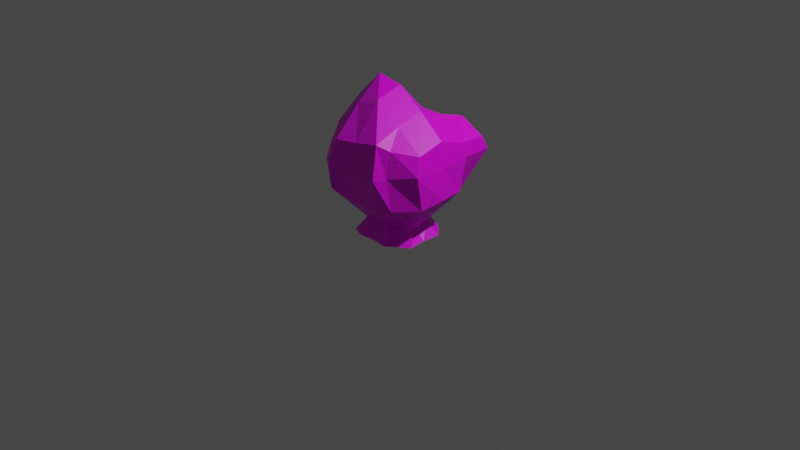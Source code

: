 # Source: Bush2.blend  (saved by Blender 2.90.8; exported with 4.5.12 LTS)
import bpy
from mathutils import Matrix  # noqa: F401  (used for matrix-valued properties, if any)

bpy.ops.wm.read_factory_settings(use_empty=True)
scene = bpy.context.scene
scene.name = 'Scene'

# ---- collections
col_collection = bpy.data.collections.new('Collection'); scene.collection.children.link(col_collection)

# ---- images (referenced by path relative to the original .blend; pixels are not part of the script)
import os
ASSET_DIR = os.environ.get("B2B_ASSET_DIR", "")  # directory of the original .blend (textures are referenced by path, not embedded)
HERE = os.path.dirname(os.path.abspath(__file__))  # packed textures are extracted next to this script under _unpacked/

def load_image(name, relpath, width, height, colorspace="sRGB"):
    """Load a texture the original file referenced (path relative to the .blend, or extracted next to this script)."""
    p = next((c for c in (os.path.join(HERE, relpath), os.path.join(ASSET_DIR, relpath)) if relpath and os.path.exists(c)), "")
    if p:
        img = bpy.data.images.load(p, check_existing=True)
        img.name = name
    else:  # same state as the original file: an image datablock whose file is absent (Cycles renders it pink)
        img = bpy.data.images.new(name, width, height)
        img.source = "FILE"
        img.filepath = "//" + (relpath or name)
    img.colorspace_settings.name = colorspace
    return img
img_texture_nature_png = load_image('Texture_Nature.png', 'Texture_Nature.png', 1024, 1024, 'sRGB')

# ---- materials (node trees are filled in below, after node groups)
mat_texture_bush2 = bpy.data.materials.new('Texture_Bush2')
mat_texture_bush2.use_transparent_shadow = False

# ---- material node trees
mat_texture_bush2.use_nodes = True; mat_texture_bush2.node_tree.nodes.clear()
_N = mat_texture_bush2.node_tree.nodes; _L = mat_texture_bush2.node_tree.links
n0 = _N.new('ShaderNodeBsdfPrincipled'); n0.name = 'Principled BSDF'; n0.location = (10, 300)
n0.distribution = 'GGX'
n0.subsurface_method = 'BURLEY'
n0.inputs[3].default_value = 1.45
n0.inputs[27].default_value = (0.0, 0.0, 0.0, 1.0)
n0.inputs[28].default_value = 1.0
n1 = _N.new('ShaderNodeOutputMaterial'); n1.name = 'Material Output'; n1.location = (300, 300)
n2 = _N.new('ShaderNodeTexImage'); n2.name = 'Image Texture'; n2.location = (-426, 273)
n2.image = img_texture_nature_png
_L.new(n0.outputs[0], n1.inputs[0])
_L.new(n2.outputs[0], n0.inputs[0])
n1.is_active_output = True

# ---- world
world_world = bpy.data.worlds.new('World'); scene.world = world_world
world_world.use_nodes = True; world_world.node_tree.nodes.clear()
_N = world_world.node_tree.nodes; _L = world_world.node_tree.links
n0 = _N.new('ShaderNodeOutputWorld'); n0.name = 'World Output'; n0.location = (300, 300)
n1 = _N.new('ShaderNodeBackground'); n1.name = 'Background'; n1.location = (10, 300)
n1.inputs[0].default_value = (0.05088, 0.05088, 0.05088, 1.0)
_L.new(n1.outputs[0], n0.inputs[0])
n0.is_active_output = True
world_world.color = (0.05088, 0.05088, 0.05088)
world_world.use_sun_shadow = False
world_world.sun_shadow_jitter_overblur = 0.0

# ---- cameras
cam_camera = bpy.data.cameras.new('Camera')
cam_camera.clip_end = 100.0
cam_camera.ortho_scale = 7.314

# ---- lights
light_light = bpy.data.lights.new('Light', 'POINT')
light_light.transmission_factor = 0.0
light_light.energy = 1000.0
light_light.shadow_soft_size = 0.1
light_light.shadow_maximum_resolution = 0.006
light_light.use_absolute_resolution = True

# ---- meshes
me_cube_021 = bpy.data.meshes.new('Cube.021')
me_cube_021.from_pydata([(-0.4656, 0.3732, 0.8937), (-0.4708, 0.4194, 0.6851), (-0.5549, 0.2816, 1.256), (-0.2701, 0.5664, 0.9872), (0.01464, 0.5664, 0.9618), (-0.2701, 0.2816, 1.29), (-0.2642, 0.5429, 0.7905), (-0.005567, 0.5496, 0.7312), (-0.2976, 0.5614, 0.4101), (-0.4429, 0.4002, 0.3664), (0.04909, 0.5098, 0.3662), (-0.1339, 0.2723, -0.01078), (-0.2178, 0.1626, 0.02551), (0.01005, 0.2954, 0.04152), (0.1279, 0.2535, 0.04517), (0.3, 0.593, 0.3775), (0.2022, 0.1972, 0.03915), (0.4166, 0.4236, 0.3125), (0.2654, 0.1255, 0.03845), (0.2571, -0.01104, -0.01119), (0.5882, 0.263, 0.4201), (0.6301, -0.02044, 0.4216), (0.6022, 0.319, 0.769), (0.5998, 0.6275, 0.7731), (0.6158, -0.003338, 0.742), (0.5842, 0.2816, 0.9254), (0.5842, 0.5664, 0.9101), (0.5842, -0.003211, 1.014), (0.2994, 0.2816, 1.136), (0.01464, 0.2816, 1.136), (0.2994, -0.003211, 1.243), (0.2994, 0.5664, 1.051), (0.3386, 0.5924, 0.738), (0.01464, -0.003211, 1.435), (0.2994, -0.288, 1.158), (0.5842, -0.288, 0.9374), (0.01464, -0.288, 1.35), (0.2994, -0.5728, 1.051), (0.3892, -0.4815, 0.9867), (0.01464, -0.5728, 0.9925), (0.3154, -0.6349, 0.7074), (0.3725, -0.5147, 0.7082), (0.01735, -0.622, 0.6565), (0.2685, -0.5368, 0.3239), (0.3914, -0.4753, 0.3652), (-0.01146, -0.5516, 0.3415), (0.1329, -0.2644, 0.03801), (0.1801, -0.2189, 0.03719), (0.009849, -0.2533, 0.04332), (-0.1235, -0.2631, 0.0376), (-0.277, -0.6476, 0.454), (-0.2126, -0.2252, 0.04717), (-0.4579, -0.4529, 0.3334), (-0.2538, -0.1345, 0.04258), (-0.2597, 0.008555, 0.07259), (-0.5616, -0.3041, 0.3655), (-0.5278, -0.00329, 0.3685), (-0.5777, -0.3244, 0.6561), (-0.5094, -0.5069, 0.6599), (-0.5563, -0.0337, 0.7512), (-0.5549, -0.288, 0.993), (-0.4656, -0.4815, 0.8349), (-0.5549, -0.003211, 1.216), (-0.2701, -0.288, 1.243), (-0.2701, -0.003211, 1.483), (-0.2701, -0.5728, 0.9469), (-0.3039, -0.6434, 0.7393), (-0.5944, 0.3009, 0.6943), (-0.5634, 0.2912, 0.3658), (-0.2548, 0.1279, 0.05706), (0.276, -0.1482, 0.04726), (0.592, -0.262, 0.3716), (0.612, -0.3413, 0.7477), (-0.1933, 0.397, -0.1134), (-0.311, 0.2339, -0.1134), (0.01421, 0.4234, -0.1134), (0.1821, 0.3631, -0.1134), (0.2882, 0.2831, -0.1134), (0.3787, 0.181, -0.1134), (0.368, -0.01394, -0.1134), (0.1896, -0.3755, -0.1134), (0.2567, -0.3103, -0.1134), (0.01387, -0.3582, -0.1134), (-0.1763, -0.3735, -0.1134), (-0.3036, -0.3195, -0.1134), (-0.3619, -0.1899, -0.1134), (-0.3681, 0.01393, -0.1134), (-0.3627, 0.1837, -0.1134), (0.3939, -0.2097, -0.1134)], [], [(1, 0, 3, 6), (67, 2, 0, 1), (5, 3, 0, 2), (6, 3, 4, 7), (29, 4, 3, 5), (9, 1, 6, 8), (8, 6, 7, 10), (12, 9, 8, 11), (11, 8, 10, 13), (13, 10, 15, 14), (14, 15, 17, 16), (16, 17, 20, 18), (18, 20, 21, 19), (17, 23, 22, 20), (20, 22, 24, 21), (23, 26, 25, 22), (22, 25, 27, 24), (25, 26, 31, 28), (27, 25, 28, 30), (28, 31, 4, 29), (30, 28, 29, 33), (32, 31, 26, 23), (7, 4, 31, 32), (15, 32, 23, 17), (10, 7, 32, 15), (35, 27, 30, 34), (34, 30, 33, 36), (38, 35, 34, 37), (37, 34, 36, 39), (41, 38, 37, 40), (40, 37, 39, 42), (44, 41, 40, 43), (43, 40, 42, 45), (47, 44, 43, 46), (46, 43, 45, 48), (48, 45, 50, 49), (49, 50, 52, 51), (51, 52, 55, 53), (53, 55, 56, 54), (52, 58, 57, 55), (55, 57, 59, 56), (58, 61, 60, 57), (57, 60, 62, 59), (65, 63, 60, 61), (63, 64, 62, 60), (39, 36, 63, 65), (36, 33, 64, 63), (66, 65, 61, 58), (42, 39, 65, 66), (50, 66, 58, 52), (45, 42, 66, 50), (64, 5, 2, 62), (33, 29, 5, 64), (59, 62, 2, 67), (56, 59, 67, 68), (68, 67, 1, 9), (69, 68, 9, 12), (54, 56, 68, 69), (70, 71, 44, 47), (19, 21, 71, 70), (71, 72, 41, 44), (21, 24, 72, 71), (72, 35, 38, 41), (24, 27, 35, 72), (13, 14, 76, 75), (70, 47, 81, 88), (49, 51, 84, 83), (54, 69, 87, 86), (19, 70, 88, 79), (69, 12, 74, 87), (14, 16, 77, 76), (51, 53, 85, 84), (47, 46, 80, 81), (53, 54, 86, 85), (16, 18, 78, 77), (46, 48, 82, 80), (12, 11, 73, 74), (18, 19, 79, 78), (48, 49, 83, 82), (11, 13, 75, 73)])
_uv = me_cube_021.uv_layers.new(name='UVMap')
_uv.uv.foreach_set('vector', [0.7705, 0.4033, 0.7529, 0.4561, 0.6895, 0.4434, 0.707, 0.4062, 0.8174, 0.4238, 0.7471, 0.541, 0.7529, 0.4561, 0.7705, 0.4033, 0.6689, 0.5469, 0.6895, 0.4434, 0.7529, 0.4561, 0.7471, 0.541, 0.707, 0.4062, 0.6895, 0.4434, 0.6406, 0.416, 0.6602, 0.377, 0.6035, 0.4814, 0.6406, 0.416, 0.6895, 0.4434, 0.6689, 0.5469, 0.7852, 0.3184, 0.7705, 0.4033, 0.707, 0.4062, 0.7305, 0.3271, 0.7305, 0.3271, 0.707, 0.4062, 0.6602, 0.377, 0.6611, 0.3008, 0.791, 0.1494, 0.7852, 0.3184, 0.7305, 0.3271, 0.7314, 0.1455, 0.7314, 0.1455, 0.7305, 0.3271, 0.6611, 0.3008, 0.6729, 0.166, 0.6729, 0.166, 0.6611, 0.3008, 0.6143, 0.3105, 0.624, 0.1611, 0.624, 0.1611, 0.6143, 0.3105, 0.5811, 0.293, 0.5879, 0.1592, 0.5879, 0.1592, 0.5811, 0.293, 0.541, 0.3105, 0.5518, 0.1553, 0.5518, 0.1553, 0.541, 0.3105, 0.4951, 0.3086, 0.5, 0.1357, 0.5811, 0.293, 0.5752, 0.3604, 0.5439, 0.3604, 0.541, 0.3105, 0.541, 0.3105, 0.5439, 0.3604, 0.499, 0.3584, 0.4951, 0.3086, 0.5752, 0.3604, 0.5723, 0.374, 0.541, 0.3838, 0.5439, 0.3604, 0.5439, 0.3604, 0.541, 0.3838, 0.501, 0.3994, 0.499, 0.3584, 0.541, 0.3838, 0.5723, 0.374, 0.5918, 0.4033, 0.5596, 0.4365, 0.501, 0.3994, 0.541, 0.3838, 0.5596, 0.4365, 0.5059, 0.4707, 0.5596, 0.4365, 0.5918, 0.4033, 0.6406, 0.416, 0.6035, 0.4814, 0.5059, 0.4707, 0.5596, 0.4365, 0.6035, 0.4814, 0.5049, 0.5996, 0.6045, 0.3613, 0.5918, 0.4033, 0.5723, 0.374, 0.5752, 0.3604, 0.6602, 0.377, 0.6406, 0.416, 0.5918, 0.4033, 0.6045, 0.3613, 0.6143, 0.3105, 0.6045, 0.3613, 0.5752, 0.3604, 0.5811, 0.293, 0.6611, 0.3008, 0.6602, 0.377, 0.6045, 0.3613, 0.6143, 0.3105, 0.459, 0.3867, 0.501, 0.3994, 0.5059, 0.4707, 0.4414, 0.4482, 0.4414, 0.4482, 0.5059, 0.4707, 0.5049, 0.5996, 0.4131, 0.5273, 0.4219, 0.4023, 0.459, 0.3867, 0.4414, 0.4482, 0.4033, 0.4121, 0.4033, 0.4121, 0.4414, 0.4482, 0.4131, 0.5273, 0.3564, 0.4336, 0.4082, 0.3623, 0.4219, 0.4023, 0.4033, 0.4121, 0.3887, 0.3662, 0.3887, 0.3662, 0.4033, 0.4121, 0.3564, 0.4336, 0.3359, 0.3682, 0.4062, 0.3047, 0.4082, 0.3623, 0.3887, 0.3662, 0.3779, 0.2979, 0.3779, 0.2979, 0.3887, 0.3662, 0.3359, 0.3682, 0.3213, 0.3027, 0.3994, 0.1543, 0.4062, 0.3047, 0.3779, 0.2979, 0.375, 0.1602, 0.375, 0.1602, 0.3779, 0.2979, 0.3213, 0.3027, 0.3252, 0.1572, 0.3252, 0.1572, 0.3213, 0.3027, 0.2715, 0.3428, 0.2695, 0.1621, 0.2695, 0.1621, 0.2715, 0.3428, 0.2139, 0.3174, 0.2324, 0.1709, 0.2324, 0.1709, 0.2139, 0.3174, 0.1631, 0.3242, 0.1953, 0.1572, 0.1953, 0.1572, 0.1631, 0.3242, 0.0498, 0.2979, 0.1328, 0.1357, 0.2139, 0.3174, 0.2217, 0.3965, 0.1689, 0.4092, 0.1631, 0.3242, 0.1631, 0.3242, 0.1689, 0.4092, 0.06641, 0.4756, 0.0498, 0.2979, 0.2217, 0.3965, 0.2373, 0.4385, 0.207, 0.5098, 0.1689, 0.4092, 0.1689, 0.4092, 0.207, 0.5098, 0.1934, 0.665, 0.06641, 0.4756, 0.2959, 0.4443, 0.3242, 0.5527, 0.207, 0.5098, 0.2373, 0.4385, 0.3242, 0.5527, 0.3965, 0.6982, 0.1934, 0.665, 0.207, 0.5098, 0.3564, 0.4336, 0.4131, 0.5273, 0.3242, 0.5527, 0.2959, 0.4443, 0.4131, 0.5273, 0.5049, 0.5996, 0.3965, 0.6982, 0.3242, 0.5527, 0.2783, 0.4004, 0.2959, 0.4443, 0.2373, 0.4385, 0.2217, 0.3965, 0.3359, 0.3682, 0.3564, 0.4336, 0.2959, 0.4443, 0.2783, 0.4004, 0.2715, 0.3428, 0.2783, 0.4004, 0.2217, 0.3965, 0.2139, 0.3174, 0.3213, 0.3027, 0.3359, 0.3682, 0.2783, 0.4004, 0.2715, 0.3428, 0.623, 0.6689, 0.6689, 0.5469, 0.7471, 0.541, 0.7891, 0.6279, 0.5049, 0.5996, 0.6035, 0.4814, 0.6689, 0.5469, 0.623, 0.6689, 0.9395, 0.4961, 0.7891, 0.6279, 0.7471, 0.541, 0.8174, 0.4238, 0.9492, 0.3076, 0.9395, 0.4961, 0.8174, 0.4238, 0.832, 0.3262, 0.832, 0.3262, 0.8174, 0.4238, 0.7705, 0.4033, 0.7852, 0.3184, 0.8105, 0.1592, 0.832, 0.3262, 0.7852, 0.3184, 0.791, 0.1494, 0.8643, 0.1416, 0.9492, 0.3076, 0.832, 0.3262, 0.8105, 0.1592, 0.4473, 0.1572, 0.4551, 0.3047, 0.4062, 0.3047, 0.3994, 0.1543, 0.5, 0.1357, 0.4951, 0.3086, 0.4551, 0.3047, 0.4473, 0.1572, 0.4551, 0.3047, 0.4502, 0.3613, 0.4082, 0.3623, 0.4062, 0.3047, 0.4951, 0.3086, 0.499, 0.3584, 0.4502, 0.3613, 0.4551, 0.3047, 0.4502, 0.3613, 0.459, 0.3867, 0.4219, 0.4023, 0.4082, 0.3623, 0.499, 0.3584, 0.501, 0.3994, 0.459, 0.3867, 0.4502, 0.3613, 0.3096, 0.8379, 0.3633, 0.8379, 0.3633, 0.9238, 0.3096, 0.9238, 0.5674, 0.8379, 0.6191, 0.8379, 0.6191, 0.9238, 0.5674, 0.9238, 0.7705, 0.8379, 0.8223, 0.8379, 0.8223, 0.9238, 0.7705, 0.9238, 0.09863, 0.8379, 0.1562, 0.8379, 0.1562, 0.9238, 0.09863, 0.9238, 0.5107, 0.8379, 0.5674, 0.8379, 0.5674, 0.9238, 0.5107, 0.9238, 0.1562, 0.8379, 0.2031, 0.8379, 0.2031, 0.9238, 0.1562, 0.9238, 0.3633, 0.8379, 0.4062, 0.8379, 0.4062, 0.9238, 0.3633, 0.9238, 0.8223, 0.8379, 0.874, 0.8379, 0.874, 0.9238, 0.8223, 0.9238, 0.6191, 0.8379, 0.6621, 0.8379, 0.6621, 0.9238, 0.6191, 0.9238, 0.874, 0.8379, 0.9307, 0.8379, 0.9307, 0.9238, 0.874, 0.9238, 0.4062, 0.8379, 0.4551, 0.8379, 0.4551, 0.9238, 0.4062, 0.9238, 0.6621, 0.8379, 0.7158, 0.8379, 0.7158, 0.9238, 0.6621, 0.9238, 0.2031, 0.8379, 0.2549, 0.8379, 0.2549, 0.9238, 0.2031, 0.9238, 0.4551, 0.8379, 0.5107, 0.8379, 0.5107, 0.9238, 0.4551, 0.9238, 0.7158, 0.8379, 0.7705, 0.8379, 0.7705, 0.9238, 0.7158, 0.9238, 0.2549, 0.8379, 0.3096, 0.8379, 0.3096, 0.9238, 0.2549, 0.9238])
_uv.active_render = True
_uv = me_cube_021.uv_layers.new(name='UVMap.001')
_uv.uv.foreach_set('vector', [0.7705, 0.4033, 0.7529, 0.4561, 0.6895, 0.4434, 0.707, 0.4062, 0.8174, 0.4238, 0.7471, 0.541, 0.7529, 0.4561, 0.7705, 0.4033, 0.6689, 0.5469, 0.6895, 0.4434, 0.7529, 0.4561, 0.7471, 0.541, 0.707, 0.4062, 0.6895, 0.4434, 0.6406, 0.416, 0.6602, 0.377, 0.6035, 0.4814, 0.6406, 0.416, 0.6895, 0.4434, 0.6689, 0.5469, 0.7852, 0.3184, 0.7705, 0.4033, 0.707, 0.4062, 0.7305, 0.3271, 0.7305, 0.3271, 0.707, 0.4062, 0.6602, 0.377, 0.6611, 0.3008, 0.791, 0.1494, 0.7852, 0.3184, 0.7305, 0.3271, 0.7314, 0.1455, 0.7314, 0.1455, 0.7305, 0.3271, 0.6611, 0.3008, 0.6729, 0.166, 0.6729, 0.166, 0.6611, 0.3008, 0.6143, 0.3105, 0.624, 0.1611, 0.624, 0.1611, 0.6143, 0.3105, 0.5811, 0.293, 0.5879, 0.1592, 0.5879, 0.1592, 0.5811, 0.293, 0.541, 0.3105, 0.5518, 0.1553, 0.5518, 0.1553, 0.541, 0.3105, 0.4951, 0.3086, 0.5, 0.1357, 0.5811, 0.293, 0.5752, 0.3604, 0.5439, 0.3604, 0.541, 0.3105, 0.541, 0.3105, 0.5439, 0.3604, 0.499, 0.3584, 0.4951, 0.3086, 0.5752, 0.3604, 0.5723, 0.374, 0.541, 0.3838, 0.5439, 0.3604, 0.5439, 0.3604, 0.541, 0.3838, 0.501, 0.3994, 0.499, 0.3584, 0.541, 0.3838, 0.5723, 0.374, 0.5918, 0.4033, 0.5596, 0.4365, 0.501, 0.3994, 0.541, 0.3838, 0.5596, 0.4365, 0.5059, 0.4707, 0.5596, 0.4365, 0.5918, 0.4033, 0.6406, 0.416, 0.6035, 0.4814, 0.5059, 0.4707, 0.5596, 0.4365, 0.6035, 0.4814, 0.5049, 0.5996, 0.6045, 0.3613, 0.5918, 0.4033, 0.5723, 0.374, 0.5752, 0.3604, 0.6602, 0.377, 0.6406, 0.416, 0.5918, 0.4033, 0.6045, 0.3613, 0.6143, 0.3105, 0.6045, 0.3613, 0.5752, 0.3604, 0.5811, 0.293, 0.6611, 0.3008, 0.6602, 0.377, 0.6045, 0.3613, 0.6143, 0.3105, 0.459, 0.3867, 0.501, 0.3994, 0.5059, 0.4707, 0.4414, 0.4482, 0.4414, 0.4482, 0.5059, 0.4707, 0.5049, 0.5996, 0.4131, 0.5273, 0.4219, 0.4023, 0.459, 0.3867, 0.4414, 0.4482, 0.4033, 0.4121, 0.4033, 0.4121, 0.4414, 0.4482, 0.4131, 0.5273, 0.3564, 0.4336, 0.4082, 0.3623, 0.4219, 0.4023, 0.4033, 0.4121, 0.3887, 0.3662, 0.3887, 0.3662, 0.4033, 0.4121, 0.3564, 0.4336, 0.3359, 0.3682, 0.4062, 0.3047, 0.4082, 0.3623, 0.3887, 0.3662, 0.3779, 0.2979, 0.3779, 0.2979, 0.3887, 0.3662, 0.3359, 0.3682, 0.3213, 0.3027, 0.3994, 0.1543, 0.4062, 0.3047, 0.3779, 0.2979, 0.375, 0.1602, 0.375, 0.1602, 0.3779, 0.2979, 0.3213, 0.3027, 0.3252, 0.1572, 0.3252, 0.1572, 0.3213, 0.3027, 0.2715, 0.3428, 0.2695, 0.1621, 0.2695, 0.1621, 0.2715, 0.3428, 0.2139, 0.3174, 0.2324, 0.1709, 0.2324, 0.1709, 0.2139, 0.3174, 0.1631, 0.3242, 0.1953, 0.1572, 0.1953, 0.1572, 0.1631, 0.3242, 0.0498, 0.2979, 0.1328, 0.1357, 0.2139, 0.3174, 0.2217, 0.3965, 0.1689, 0.4092, 0.1631, 0.3242, 0.1631, 0.3242, 0.1689, 0.4092, 0.06641, 0.4756, 0.0498, 0.2979, 0.2217, 0.3965, 0.2373, 0.4385, 0.207, 0.5098, 0.1689, 0.4092, 0.1689, 0.4092, 0.207, 0.5098, 0.1934, 0.665, 0.06641, 0.4756, 0.2959, 0.4443, 0.3242, 0.5527, 0.207, 0.5098, 0.2373, 0.4385, 0.3242, 0.5527, 0.3965, 0.6982, 0.1934, 0.665, 0.207, 0.5098, 0.3564, 0.4336, 0.4131, 0.5273, 0.3242, 0.5527, 0.2959, 0.4443, 0.4131, 0.5273, 0.5049, 0.5996, 0.3965, 0.6982, 0.3242, 0.5527, 0.2783, 0.4004, 0.2959, 0.4443, 0.2373, 0.4385, 0.2217, 0.3965, 0.3359, 0.3682, 0.3564, 0.4336, 0.2959, 0.4443, 0.2783, 0.4004, 0.2715, 0.3428, 0.2783, 0.4004, 0.2217, 0.3965, 0.2139, 0.3174, 0.3213, 0.3027, 0.3359, 0.3682, 0.2783, 0.4004, 0.2715, 0.3428, 0.623, 0.6689, 0.6689, 0.5469, 0.7471, 0.541, 0.7891, 0.6279, 0.5049, 0.5996, 0.6035, 0.4814, 0.6689, 0.5469, 0.623, 0.6689, 0.9395, 0.4961, 0.7891, 0.6279, 0.7471, 0.541, 0.8174, 0.4238, 0.9492, 0.3076, 0.9395, 0.4961, 0.8174, 0.4238, 0.832, 0.3262, 0.832, 0.3262, 0.8174, 0.4238, 0.7705, 0.4033, 0.7852, 0.3184, 0.8105, 0.1592, 0.832, 0.3262, 0.7852, 0.3184, 0.791, 0.1494, 0.8643, 0.1416, 0.9492, 0.3076, 0.832, 0.3262, 0.8105, 0.1592, 0.4473, 0.1572, 0.4551, 0.3047, 0.4062, 0.3047, 0.3994, 0.1543, 0.5, 0.1357, 0.4951, 0.3086, 0.4551, 0.3047, 0.4473, 0.1572, 0.4551, 0.3047, 0.4502, 0.3613, 0.4082, 0.3623, 0.4062, 0.3047, 0.4951, 0.3086, 0.499, 0.3584, 0.4502, 0.3613, 0.4551, 0.3047, 0.4502, 0.3613, 0.459, 0.3867, 0.4219, 0.4023, 0.4082, 0.3623, 0.499, 0.3584, 0.501, 0.3994, 0.459, 0.3867, 0.4502, 0.3613, 0.3096, 0.8379, 0.3633, 0.8379, 0.3633, 0.9238, 0.3096, 0.9238, 0.5674, 0.8379, 0.6191, 0.8379, 0.6191, 0.9238, 0.5674, 0.9238, 0.7705, 0.8379, 0.8223, 0.8379, 0.8223, 0.9238, 0.7705, 0.9238, 0.09863, 0.8379, 0.1562, 0.8379, 0.1562, 0.9238, 0.09863, 0.9238, 0.5107, 0.8379, 0.5674, 0.8379, 0.5674, 0.9238, 0.5107, 0.9238, 0.1562, 0.8379, 0.2031, 0.8379, 0.2031, 0.9238, 0.1562, 0.9238, 0.3633, 0.8379, 0.4062, 0.8379, 0.4062, 0.9238, 0.3633, 0.9238, 0.8223, 0.8379, 0.874, 0.8379, 0.874, 0.9238, 0.8223, 0.9238, 0.6191, 0.8379, 0.6621, 0.8379, 0.6621, 0.9238, 0.6191, 0.9238, 0.874, 0.8379, 0.9307, 0.8379, 0.9307, 0.9238, 0.874, 0.9238, 0.4062, 0.8379, 0.4551, 0.8379, 0.4551, 0.9238, 0.4062, 0.9238, 0.6621, 0.8379, 0.7158, 0.8379, 0.7158, 0.9238, 0.6621, 0.9238, 0.2031, 0.8379, 0.2549, 0.8379, 0.2549, 0.9238, 0.2031, 0.9238, 0.4551, 0.8379, 0.5107, 0.8379, 0.5107, 0.9238, 0.4551, 0.9238, 0.7158, 0.8379, 0.7705, 0.8379, 0.7705, 0.9238, 0.7158, 0.9238, 0.2549, 0.8379, 0.3096, 0.8379, 0.3096, 0.9238, 0.2549, 0.9238])
me_cube_021.materials.append(mat_texture_bush2)
me_cube_021.use_remesh_fix_poles = True
me_cube_021.use_remesh_preserve_attributes = False
me_cube_021.use_mirror_vertex_groups = False
me_cube_021.update()

# ---- objects
ob_light = bpy.data.objects.new('Light', light_light)
ob_camera = bpy.data.objects.new('Camera', cam_camera)
ob_bush2 = bpy.data.objects.new('Bush2', me_cube_021)

# ---- transforms, parenting, visibility, modifiers, constraints
ob_light.location = (4.076, 1.005, 5.904)
ob_light.rotation_euler = (0.6503, 0.05522, 1.866)
ob_light.lock_rotations_4d = False
ob_light.empty_display_type = 'ARROWS'
ob_light.color = (0.0, 0.0, 0.0, 0.0)
ob_light.lineart.crease_threshold = 0.0
ob_camera.location = (7.359, -6.926, 4.958)
ob_camera.rotation_euler = (1.109, 0.0, 0.8149)
ob_camera.lock_rotations_4d = False
ob_camera.empty_display_type = 'ARROWS'
ob_camera.color = (0.0, 0.0, 0.0, 0.0)
ob_camera.display_type = 'WIRE'
ob_camera.lineart.crease_threshold = 0.0
ob_bush2.location = (0.0, 0.0, 0.0)
ob_bush2.lineart.crease_threshold = 0.0

# ---- collection membership
col_collection.objects.link(ob_light)
col_collection.objects.link(ob_camera)
col_collection.objects.link(ob_bush2)

# ---- scene / render settings (as saved in the file)
scene.camera = ob_camera
scene.frame_start = 1; scene.frame_end = 250; scene.frame_set(1)
scene.render.engine = 'BLENDER_EEVEE_NEXT'
scene.cycles.use_denoising = False
scene.cycles.samples = 128
scene.cycles.sampling_pattern = 'TABULATED_SOBOL'
scene.cycles.use_adaptive_sampling = False
scene.cycles.use_light_tree = False
scene.view_settings.view_transform = 'Filmic'
bpy.context.view_layer.update()
